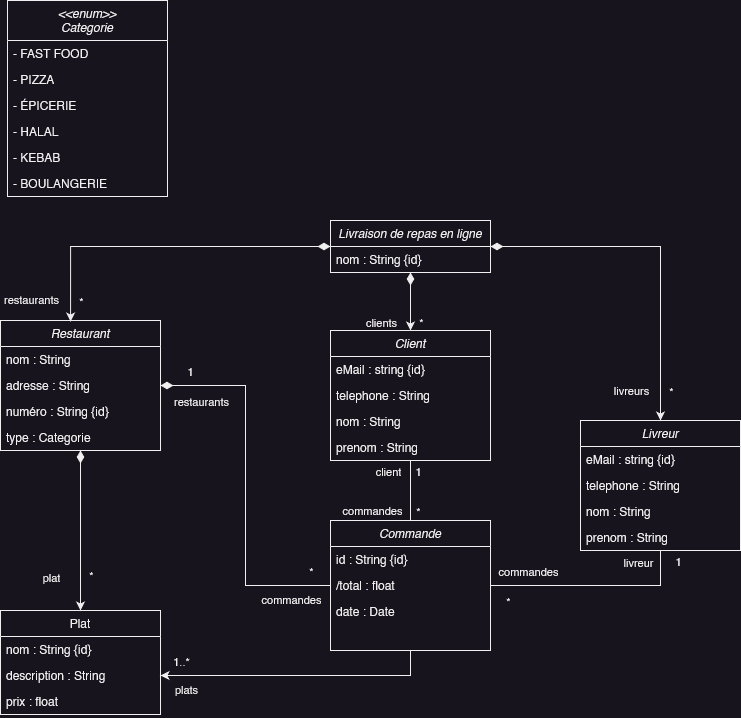

The diagram above was exported from draw.io. Its source (the exported page's mxGraphModel, read from the mxfile embedded in the PNG):
<mxGraphModel dx="1050" dy="539" grid="1" gridSize="10" guides="1" tooltips="1" connect="1" arrows="1" fold="1" page="1" pageScale="1" pageWidth="827" pageHeight="1169" math="0" shadow="0">
  <root>
    <mxCell id="WIyWlLk6GJQsqaUBKTNV-0" />
    <mxCell id="WIyWlLk6GJQsqaUBKTNV-1" parent="WIyWlLk6GJQsqaUBKTNV-0" />
    <mxCell id="zkfFHV4jXpPFQw0GAbJ--0" value="Restaurant" style="swimlane;fontStyle=2;align=center;verticalAlign=top;childLayout=stackLayout;horizontal=1;startSize=26;horizontalStack=0;resizeParent=1;resizeLast=0;collapsible=1;marginBottom=0;rounded=0;shadow=0;strokeWidth=1;" parent="WIyWlLk6GJQsqaUBKTNV-1" vertex="1">
      <mxGeometry x="43" y="350" width="160" height="130" as="geometry">
        <mxRectangle x="230" y="140" width="160" height="26" as="alternateBounds" />
      </mxGeometry>
    </mxCell>
    <mxCell id="zkfFHV4jXpPFQw0GAbJ--1" value="nom : String" style="text;align=left;verticalAlign=top;spacingLeft=4;spacingRight=4;overflow=hidden;rotatable=0;points=[[0,0.5],[1,0.5]];portConstraint=eastwest;" parent="zkfFHV4jXpPFQw0GAbJ--0" vertex="1">
      <mxGeometry y="26" width="160" height="26" as="geometry" />
    </mxCell>
    <mxCell id="zkfFHV4jXpPFQw0GAbJ--2" value="adresse : String" style="text;align=left;verticalAlign=top;spacingLeft=4;spacingRight=4;overflow=hidden;rotatable=0;points=[[0,0.5],[1,0.5]];portConstraint=eastwest;rounded=0;shadow=0;html=0;" parent="zkfFHV4jXpPFQw0GAbJ--0" vertex="1">
      <mxGeometry y="52" width="160" height="26" as="geometry" />
    </mxCell>
    <mxCell id="zkfFHV4jXpPFQw0GAbJ--3" value="numéro : String {id}" style="text;align=left;verticalAlign=top;spacingLeft=4;spacingRight=4;overflow=hidden;rotatable=0;points=[[0,0.5],[1,0.5]];portConstraint=eastwest;rounded=0;shadow=0;html=0;" parent="zkfFHV4jXpPFQw0GAbJ--0" vertex="1">
      <mxGeometry y="78" width="160" height="26" as="geometry" />
    </mxCell>
    <mxCell id="lXdeEH8BAEW4jV3_yc2j-6" value="type : Categorie" style="text;align=left;verticalAlign=top;spacingLeft=4;spacingRight=4;overflow=hidden;rotatable=0;points=[[0,0.5],[1,0.5]];portConstraint=eastwest;rounded=0;shadow=0;html=0;" parent="zkfFHV4jXpPFQw0GAbJ--0" vertex="1">
      <mxGeometry y="104" width="160" height="26" as="geometry" />
    </mxCell>
    <mxCell id="zkfFHV4jXpPFQw0GAbJ--6" value="Plat" style="swimlane;fontStyle=0;align=center;verticalAlign=top;childLayout=stackLayout;horizontal=1;startSize=26;horizontalStack=0;resizeParent=1;resizeLast=0;collapsible=1;marginBottom=0;rounded=0;shadow=0;strokeWidth=1;" parent="WIyWlLk6GJQsqaUBKTNV-1" vertex="1">
      <mxGeometry x="43" y="640" width="160" height="104" as="geometry">
        <mxRectangle x="130" y="380" width="160" height="26" as="alternateBounds" />
      </mxGeometry>
    </mxCell>
    <mxCell id="zkfFHV4jXpPFQw0GAbJ--7" value="nom : String {id}" style="text;align=left;verticalAlign=top;spacingLeft=4;spacingRight=4;overflow=hidden;rotatable=0;points=[[0,0.5],[1,0.5]];portConstraint=eastwest;" parent="zkfFHV4jXpPFQw0GAbJ--6" vertex="1">
      <mxGeometry y="26" width="160" height="26" as="geometry" />
    </mxCell>
    <mxCell id="zkfFHV4jXpPFQw0GAbJ--8" value="description : String" style="text;align=left;verticalAlign=top;spacingLeft=4;spacingRight=4;overflow=hidden;rotatable=0;points=[[0,0.5],[1,0.5]];portConstraint=eastwest;rounded=0;shadow=0;html=0;" parent="zkfFHV4jXpPFQw0GAbJ--6" vertex="1">
      <mxGeometry y="52" width="160" height="26" as="geometry" />
    </mxCell>
    <mxCell id="lXdeEH8BAEW4jV3_yc2j-14" value="prix : float" style="text;align=left;verticalAlign=top;spacingLeft=4;spacingRight=4;overflow=hidden;rotatable=0;points=[[0,0.5],[1,0.5]];portConstraint=eastwest;rounded=0;shadow=0;html=0;" parent="zkfFHV4jXpPFQw0GAbJ--6" vertex="1">
      <mxGeometry y="78" width="160" height="26" as="geometry" />
    </mxCell>
    <mxCell id="zkfFHV4jXpPFQw0GAbJ--12" value="" style="endArrow=diamondThin;endSize=10;endFill=1;shadow=0;strokeWidth=1;rounded=0;edgeStyle=elbowEdgeStyle;elbow=vertical;startArrow=classic;startFill=1;" parent="WIyWlLk6GJQsqaUBKTNV-1" source="zkfFHV4jXpPFQw0GAbJ--6" target="zkfFHV4jXpPFQw0GAbJ--0" edge="1">
      <mxGeometry width="160" relative="1" as="geometry">
        <mxPoint x="63" y="433" as="sourcePoint" />
        <mxPoint x="63" y="433" as="targetPoint" />
      </mxGeometry>
    </mxCell>
    <mxCell id="lXdeEH8BAEW4jV3_yc2j-16" value="plat" style="edgeLabel;html=1;align=center;verticalAlign=middle;resizable=0;points=[];" parent="zkfFHV4jXpPFQw0GAbJ--12" connectable="0" vertex="1">
      <mxGeometry x="-0.4" y="-1" relative="1" as="geometry">
        <mxPoint x="-31" y="14" as="offset" />
      </mxGeometry>
    </mxCell>
    <mxCell id="lXdeEH8BAEW4jV3_yc2j-50" value="*" style="edgeLabel;html=1;align=center;verticalAlign=middle;resizable=0;points=[];" parent="zkfFHV4jXpPFQw0GAbJ--12" connectable="0" vertex="1">
      <mxGeometry x="-0.3636" y="-2" relative="1" as="geometry">
        <mxPoint x="8" y="15" as="offset" />
      </mxGeometry>
    </mxCell>
    <mxCell id="lXdeEH8BAEW4jV3_yc2j-7" value="&lt;&lt;enum&gt;&gt;&#10;Categorie&#10;" style="swimlane;fontStyle=2;align=center;verticalAlign=top;childLayout=stackLayout;horizontal=1;startSize=40;horizontalStack=0;resizeParent=1;resizeLast=0;collapsible=1;marginBottom=0;rounded=0;shadow=0;strokeWidth=1;" parent="WIyWlLk6GJQsqaUBKTNV-1" vertex="1">
      <mxGeometry x="50" y="30" width="160" height="196" as="geometry">
        <mxRectangle x="230" y="140" width="160" height="26" as="alternateBounds" />
      </mxGeometry>
    </mxCell>
    <mxCell id="lXdeEH8BAEW4jV3_yc2j-8" value="- FAST FOOD" style="text;align=left;verticalAlign=top;spacingLeft=4;spacingRight=4;overflow=hidden;rotatable=0;points=[[0,0.5],[1,0.5]];portConstraint=eastwest;" parent="lXdeEH8BAEW4jV3_yc2j-7" vertex="1">
      <mxGeometry y="40" width="160" height="26" as="geometry" />
    </mxCell>
    <mxCell id="lXdeEH8BAEW4jV3_yc2j-9" value="- PIZZA" style="text;align=left;verticalAlign=top;spacingLeft=4;spacingRight=4;overflow=hidden;rotatable=0;points=[[0,0.5],[1,0.5]];portConstraint=eastwest;rounded=0;shadow=0;html=0;" parent="lXdeEH8BAEW4jV3_yc2j-7" vertex="1">
      <mxGeometry y="66" width="160" height="26" as="geometry" />
    </mxCell>
    <mxCell id="lXdeEH8BAEW4jV3_yc2j-10" value="- ÉPICERIE" style="text;align=left;verticalAlign=top;spacingLeft=4;spacingRight=4;overflow=hidden;rotatable=0;points=[[0,0.5],[1,0.5]];portConstraint=eastwest;rounded=0;shadow=0;html=0;" parent="lXdeEH8BAEW4jV3_yc2j-7" vertex="1">
      <mxGeometry y="92" width="160" height="26" as="geometry" />
    </mxCell>
    <mxCell id="lXdeEH8BAEW4jV3_yc2j-11" value="- HALAL" style="text;align=left;verticalAlign=top;spacingLeft=4;spacingRight=4;overflow=hidden;rotatable=0;points=[[0,0.5],[1,0.5]];portConstraint=eastwest;rounded=0;shadow=0;html=0;" parent="lXdeEH8BAEW4jV3_yc2j-7" vertex="1">
      <mxGeometry y="118" width="160" height="26" as="geometry" />
    </mxCell>
    <mxCell id="lXdeEH8BAEW4jV3_yc2j-13" value="- KEBAB" style="text;align=left;verticalAlign=top;spacingLeft=4;spacingRight=4;overflow=hidden;rotatable=0;points=[[0,0.5],[1,0.5]];portConstraint=eastwest;rounded=0;shadow=0;html=0;" parent="lXdeEH8BAEW4jV3_yc2j-7" vertex="1">
      <mxGeometry y="144" width="160" height="26" as="geometry" />
    </mxCell>
    <mxCell id="lXdeEH8BAEW4jV3_yc2j-12" value="- BOULANGERIE" style="text;align=left;verticalAlign=top;spacingLeft=4;spacingRight=4;overflow=hidden;rotatable=0;points=[[0,0.5],[1,0.5]];portConstraint=eastwest;rounded=0;shadow=0;html=0;" parent="lXdeEH8BAEW4jV3_yc2j-7" vertex="1">
      <mxGeometry y="170" width="160" height="26" as="geometry" />
    </mxCell>
    <mxCell id="lXdeEH8BAEW4jV3_yc2j-18" value="Commande" style="swimlane;fontStyle=2;align=center;verticalAlign=top;childLayout=stackLayout;horizontal=1;startSize=26;horizontalStack=0;resizeParent=1;resizeLast=0;collapsible=1;marginBottom=0;rounded=0;shadow=0;strokeWidth=1;" parent="WIyWlLk6GJQsqaUBKTNV-1" vertex="1">
      <mxGeometry x="373" y="550" width="160" height="130" as="geometry">
        <mxRectangle x="230" y="140" width="160" height="26" as="alternateBounds" />
      </mxGeometry>
    </mxCell>
    <mxCell id="lXdeEH8BAEW4jV3_yc2j-19" value="id : String {id}" style="text;align=left;verticalAlign=top;spacingLeft=4;spacingRight=4;overflow=hidden;rotatable=0;points=[[0,0.5],[1,0.5]];portConstraint=eastwest;" parent="lXdeEH8BAEW4jV3_yc2j-18" vertex="1">
      <mxGeometry y="26" width="160" height="26" as="geometry" />
    </mxCell>
    <mxCell id="lXdeEH8BAEW4jV3_yc2j-20" value="/total : float" style="text;align=left;verticalAlign=top;spacingLeft=4;spacingRight=4;overflow=hidden;rotatable=0;points=[[0,0.5],[1,0.5]];portConstraint=eastwest;rounded=0;shadow=0;html=0;" parent="lXdeEH8BAEW4jV3_yc2j-18" vertex="1">
      <mxGeometry y="52" width="160" height="26" as="geometry" />
    </mxCell>
    <mxCell id="lXdeEH8BAEW4jV3_yc2j-31" value="date : Date" style="text;align=left;verticalAlign=top;spacingLeft=4;spacingRight=4;overflow=hidden;rotatable=0;points=[[0,0.5],[1,0.5]];portConstraint=eastwest;rounded=0;shadow=0;html=0;" parent="lXdeEH8BAEW4jV3_yc2j-18" vertex="1">
      <mxGeometry y="78" width="160" height="26" as="geometry" />
    </mxCell>
    <mxCell id="lXdeEH8BAEW4jV3_yc2j-23" value="" style="edgeStyle=orthogonalEdgeStyle;rounded=0;orthogonalLoop=1;jettySize=auto;html=1;entryX=0;entryY=0.5;entryDx=0;entryDy=0;startArrow=diamondThin;startFill=1;startSize=10;endArrow=none;endFill=0;" parent="WIyWlLk6GJQsqaUBKTNV-1" source="zkfFHV4jXpPFQw0GAbJ--2" target="lXdeEH8BAEW4jV3_yc2j-20" edge="1">
      <mxGeometry relative="1" as="geometry" />
    </mxCell>
    <mxCell id="lXdeEH8BAEW4jV3_yc2j-57" value="commandes" style="edgeLabel;html=1;align=center;verticalAlign=middle;resizable=0;points=[];" parent="lXdeEH8BAEW4jV3_yc2j-23" connectable="0" vertex="1">
      <mxGeometry x="0.6423" y="4" relative="1" as="geometry">
        <mxPoint x="26" y="17" as="offset" />
      </mxGeometry>
    </mxCell>
    <mxCell id="lXdeEH8BAEW4jV3_yc2j-58" value="*" style="edgeLabel;html=1;align=center;verticalAlign=middle;resizable=0;points=[];" parent="lXdeEH8BAEW4jV3_yc2j-23" connectable="0" vertex="1">
      <mxGeometry x="0.6614" y="1" relative="1" as="geometry">
        <mxPoint x="43" y="-14" as="offset" />
      </mxGeometry>
    </mxCell>
    <mxCell id="lXdeEH8BAEW4jV3_yc2j-59" value="restaurants" style="edgeLabel;html=1;align=center;verticalAlign=middle;resizable=0;points=[];" parent="lXdeEH8BAEW4jV3_yc2j-23" connectable="0" vertex="1">
      <mxGeometry x="-0.6677" y="-2" relative="1" as="geometry">
        <mxPoint x="-21" y="13" as="offset" />
      </mxGeometry>
    </mxCell>
    <mxCell id="lXdeEH8BAEW4jV3_yc2j-60" value="1" style="edgeLabel;html=1;align=center;verticalAlign=middle;resizable=0;points=[];" parent="lXdeEH8BAEW4jV3_yc2j-23" connectable="0" vertex="1">
      <mxGeometry x="-0.8458" y="3" relative="1" as="geometry">
        <mxPoint y="-12" as="offset" />
      </mxGeometry>
    </mxCell>
    <mxCell id="lXdeEH8BAEW4jV3_yc2j-72" style="edgeStyle=orthogonalEdgeStyle;rounded=0;orthogonalLoop=1;jettySize=auto;html=1;entryX=1;entryY=0.5;entryDx=0;entryDy=0;endArrow=none;endFill=0;" parent="WIyWlLk6GJQsqaUBKTNV-1" source="lXdeEH8BAEW4jV3_yc2j-28" target="lXdeEH8BAEW4jV3_yc2j-20" edge="1">
      <mxGeometry relative="1" as="geometry" />
    </mxCell>
    <mxCell id="lXdeEH8BAEW4jV3_yc2j-73" value="commandes" style="edgeLabel;html=1;align=center;verticalAlign=middle;resizable=0;points=[];" parent="lXdeEH8BAEW4jV3_yc2j-72" connectable="0" vertex="1">
      <mxGeometry x="0.7463" y="2" relative="1" as="geometry">
        <mxPoint x="11" y="-17" as="offset" />
      </mxGeometry>
    </mxCell>
    <mxCell id="lXdeEH8BAEW4jV3_yc2j-74" value="*" style="edgeLabel;html=1;align=center;verticalAlign=middle;resizable=0;points=[];" parent="lXdeEH8BAEW4jV3_yc2j-72" connectable="0" vertex="1">
      <mxGeometry x="-0.7268" y="-2" relative="1" as="geometry">
        <mxPoint x="-151" y="22" as="offset" />
      </mxGeometry>
    </mxCell>
    <mxCell id="lXdeEH8BAEW4jV3_yc2j-75" value="1" style="edgeLabel;html=1;align=center;verticalAlign=middle;resizable=0;points=[];" parent="lXdeEH8BAEW4jV3_yc2j-72" connectable="0" vertex="1">
      <mxGeometry x="0.7724" y="-1" relative="1" as="geometry">
        <mxPoint x="164" y="-24" as="offset" />
      </mxGeometry>
    </mxCell>
    <mxCell id="lXdeEH8BAEW4jV3_yc2j-76" value="livreur" style="edgeLabel;html=1;align=center;verticalAlign=middle;resizable=0;points=[];" parent="lXdeEH8BAEW4jV3_yc2j-72" connectable="0" vertex="1">
      <mxGeometry x="0.7073" y="3" relative="1" as="geometry">
        <mxPoint x="117" y="-27" as="offset" />
      </mxGeometry>
    </mxCell>
    <mxCell id="lXdeEH8BAEW4jV3_yc2j-28" value="Livreur" style="swimlane;fontStyle=2;align=center;verticalAlign=top;childLayout=stackLayout;horizontal=1;startSize=26;horizontalStack=0;resizeParent=1;resizeLast=0;collapsible=1;marginBottom=0;rounded=0;shadow=0;strokeWidth=1;" parent="WIyWlLk6GJQsqaUBKTNV-1" vertex="1">
      <mxGeometry x="623" y="450" width="160" height="130" as="geometry">
        <mxRectangle x="230" y="140" width="160" height="26" as="alternateBounds" />
      </mxGeometry>
    </mxCell>
    <mxCell id="lXdeEH8BAEW4jV3_yc2j-29" value="eMail : string {id}" style="text;align=left;verticalAlign=top;spacingLeft=4;spacingRight=4;overflow=hidden;rotatable=0;points=[[0,0.5],[1,0.5]];portConstraint=eastwest;" parent="lXdeEH8BAEW4jV3_yc2j-28" vertex="1">
      <mxGeometry y="26" width="160" height="26" as="geometry" />
    </mxCell>
    <mxCell id="lXdeEH8BAEW4jV3_yc2j-30" value="telephone : String" style="text;align=left;verticalAlign=top;spacingLeft=4;spacingRight=4;overflow=hidden;rotatable=0;points=[[0,0.5],[1,0.5]];portConstraint=eastwest;rounded=0;shadow=0;html=0;" parent="lXdeEH8BAEW4jV3_yc2j-28" vertex="1">
      <mxGeometry y="52" width="160" height="26" as="geometry" />
    </mxCell>
    <mxCell id="lXdeEH8BAEW4jV3_yc2j-32" value="nom : String" style="text;align=left;verticalAlign=top;spacingLeft=4;spacingRight=4;overflow=hidden;rotatable=0;points=[[0,0.5],[1,0.5]];portConstraint=eastwest;rounded=0;shadow=0;html=0;" parent="lXdeEH8BAEW4jV3_yc2j-28" vertex="1">
      <mxGeometry y="78" width="160" height="26" as="geometry" />
    </mxCell>
    <mxCell id="lXdeEH8BAEW4jV3_yc2j-33" value="prenom : String" style="text;align=left;verticalAlign=top;spacingLeft=4;spacingRight=4;overflow=hidden;rotatable=0;points=[[0,0.5],[1,0.5]];portConstraint=eastwest;rounded=0;shadow=0;html=0;" parent="lXdeEH8BAEW4jV3_yc2j-28" vertex="1">
      <mxGeometry y="104" width="160" height="26" as="geometry" />
    </mxCell>
    <mxCell id="lXdeEH8BAEW4jV3_yc2j-48" style="edgeStyle=orthogonalEdgeStyle;rounded=0;orthogonalLoop=1;jettySize=auto;html=1;entryX=0.5;entryY=1;entryDx=0;entryDy=0;startArrow=classic;startFill=1;endArrow=diamondThin;endFill=1;endSize=10;" parent="WIyWlLk6GJQsqaUBKTNV-1" source="lXdeEH8BAEW4jV3_yc2j-34" target="lXdeEH8BAEW4jV3_yc2j-41" edge="1">
      <mxGeometry relative="1" as="geometry" />
    </mxCell>
    <mxCell id="lXdeEH8BAEW4jV3_yc2j-53" value="clients" style="edgeLabel;html=1;align=center;verticalAlign=middle;resizable=0;points=[];" parent="lXdeEH8BAEW4jV3_yc2j-48" connectable="0" vertex="1">
      <mxGeometry x="-0.2064" relative="1" as="geometry">
        <mxPoint x="-30" y="14" as="offset" />
      </mxGeometry>
    </mxCell>
    <mxCell id="lXdeEH8BAEW4jV3_yc2j-54" value="&lt;div&gt;*&lt;/div&gt;" style="edgeLabel;html=1;align=center;verticalAlign=middle;resizable=0;points=[];" parent="lXdeEH8BAEW4jV3_yc2j-48" connectable="0" vertex="1">
      <mxGeometry x="-0.1423" y="-1" relative="1" as="geometry">
        <mxPoint x="9" y="16" as="offset" />
      </mxGeometry>
    </mxCell>
    <mxCell id="lXdeEH8BAEW4jV3_yc2j-66" style="edgeStyle=orthogonalEdgeStyle;rounded=0;orthogonalLoop=1;jettySize=auto;html=1;entryX=0.5;entryY=0;entryDx=0;entryDy=0;startArrow=none;startFill=0;endArrow=none;endFill=0;startSize=10;" parent="WIyWlLk6GJQsqaUBKTNV-1" source="lXdeEH8BAEW4jV3_yc2j-34" target="lXdeEH8BAEW4jV3_yc2j-18" edge="1">
      <mxGeometry relative="1" as="geometry" />
    </mxCell>
    <mxCell id="lXdeEH8BAEW4jV3_yc2j-67" value="client" style="edgeLabel;html=1;align=center;verticalAlign=middle;resizable=0;points=[];" parent="lXdeEH8BAEW4jV3_yc2j-66" connectable="0" vertex="1">
      <mxGeometry x="0.6952" y="1" relative="1" as="geometry">
        <mxPoint x="-24" y="-41" as="offset" />
      </mxGeometry>
    </mxCell>
    <mxCell id="lXdeEH8BAEW4jV3_yc2j-68" value="1" style="edgeLabel;html=1;align=center;verticalAlign=middle;resizable=0;points=[];" parent="lXdeEH8BAEW4jV3_yc2j-66" connectable="0" vertex="1">
      <mxGeometry x="0.219" y="1" relative="1" as="geometry">
        <mxPoint x="6" y="-27" as="offset" />
      </mxGeometry>
    </mxCell>
    <mxCell id="lXdeEH8BAEW4jV3_yc2j-69" value="commandes" style="edgeLabel;html=1;align=center;verticalAlign=middle;resizable=0;points=[];" parent="lXdeEH8BAEW4jV3_yc2j-66" connectable="0" vertex="1">
      <mxGeometry x="-0.2571" y="2" relative="1" as="geometry">
        <mxPoint x="-41" y="27" as="offset" />
      </mxGeometry>
    </mxCell>
    <mxCell id="lXdeEH8BAEW4jV3_yc2j-70" value="*" style="edgeLabel;html=1;align=center;verticalAlign=middle;resizable=0;points=[];" parent="lXdeEH8BAEW4jV3_yc2j-66" connectable="0" vertex="1">
      <mxGeometry x="-0.3143" y="1" relative="1" as="geometry">
        <mxPoint x="6" y="29" as="offset" />
      </mxGeometry>
    </mxCell>
    <mxCell id="lXdeEH8BAEW4jV3_yc2j-34" value="Client" style="swimlane;fontStyle=2;align=center;verticalAlign=top;childLayout=stackLayout;horizontal=1;startSize=26;horizontalStack=0;resizeParent=1;resizeLast=0;collapsible=1;marginBottom=0;rounded=0;shadow=0;strokeWidth=1;" parent="WIyWlLk6GJQsqaUBKTNV-1" vertex="1">
      <mxGeometry x="373" y="360" width="160" height="130" as="geometry">
        <mxRectangle x="230" y="140" width="160" height="26" as="alternateBounds" />
      </mxGeometry>
    </mxCell>
    <mxCell id="lXdeEH8BAEW4jV3_yc2j-35" value="eMail : string {id}" style="text;align=left;verticalAlign=top;spacingLeft=4;spacingRight=4;overflow=hidden;rotatable=0;points=[[0,0.5],[1,0.5]];portConstraint=eastwest;" parent="lXdeEH8BAEW4jV3_yc2j-34" vertex="1">
      <mxGeometry y="26" width="160" height="26" as="geometry" />
    </mxCell>
    <mxCell id="lXdeEH8BAEW4jV3_yc2j-36" value="telephone : String" style="text;align=left;verticalAlign=top;spacingLeft=4;spacingRight=4;overflow=hidden;rotatable=0;points=[[0,0.5],[1,0.5]];portConstraint=eastwest;rounded=0;shadow=0;html=0;" parent="lXdeEH8BAEW4jV3_yc2j-34" vertex="1">
      <mxGeometry y="52" width="160" height="26" as="geometry" />
    </mxCell>
    <mxCell id="lXdeEH8BAEW4jV3_yc2j-37" value="nom : String" style="text;align=left;verticalAlign=top;spacingLeft=4;spacingRight=4;overflow=hidden;rotatable=0;points=[[0,0.5],[1,0.5]];portConstraint=eastwest;rounded=0;shadow=0;html=0;" parent="lXdeEH8BAEW4jV3_yc2j-34" vertex="1">
      <mxGeometry y="78" width="160" height="26" as="geometry" />
    </mxCell>
    <mxCell id="lXdeEH8BAEW4jV3_yc2j-46" style="edgeStyle=orthogonalEdgeStyle;rounded=0;orthogonalLoop=1;jettySize=auto;html=1;entryX=0.438;entryY=0.008;entryDx=0;entryDy=0;entryPerimeter=0;exitX=0;exitY=0.5;exitDx=0;exitDy=0;startArrow=diamondThin;startFill=1;endSize=6;startSize=10;" parent="WIyWlLk6GJQsqaUBKTNV-1" source="lXdeEH8BAEW4jV3_yc2j-41" target="zkfFHV4jXpPFQw0GAbJ--0" edge="1">
      <mxGeometry relative="1" as="geometry" />
    </mxCell>
    <mxCell id="lXdeEH8BAEW4jV3_yc2j-51" value="restaurants" style="edgeLabel;html=1;align=center;verticalAlign=middle;resizable=0;points=[];" parent="lXdeEH8BAEW4jV3_yc2j-46" connectable="0" vertex="1">
      <mxGeometry x="0.8569" y="2" relative="1" as="geometry">
        <mxPoint x="-42" y="1" as="offset" />
      </mxGeometry>
    </mxCell>
    <mxCell id="lXdeEH8BAEW4jV3_yc2j-52" value="*" style="edgeLabel;html=1;align=center;verticalAlign=middle;resizable=0;points=[];" parent="lXdeEH8BAEW4jV3_yc2j-46" connectable="0" vertex="1">
      <mxGeometry x="0.8331" y="-2" relative="1" as="geometry">
        <mxPoint x="12" y="7" as="offset" />
      </mxGeometry>
    </mxCell>
    <mxCell id="lXdeEH8BAEW4jV3_yc2j-47" style="edgeStyle=orthogonalEdgeStyle;rounded=0;orthogonalLoop=1;jettySize=auto;html=1;entryX=0.5;entryY=0;entryDx=0;entryDy=0;startArrow=diamondThin;startFill=1;endSize=6;startSize=10;" parent="WIyWlLk6GJQsqaUBKTNV-1" source="lXdeEH8BAEW4jV3_yc2j-41" target="lXdeEH8BAEW4jV3_yc2j-28" edge="1">
      <mxGeometry relative="1" as="geometry" />
    </mxCell>
    <mxCell id="lXdeEH8BAEW4jV3_yc2j-55" value="livreurs" style="edgeLabel;html=1;align=center;verticalAlign=middle;resizable=0;points=[];" parent="lXdeEH8BAEW4jV3_yc2j-47" connectable="0" vertex="1">
      <mxGeometry x="0.8281" y="-2" relative="1" as="geometry">
        <mxPoint x="-28" y="-1" as="offset" />
      </mxGeometry>
    </mxCell>
    <mxCell id="lXdeEH8BAEW4jV3_yc2j-56" value="*" style="edgeLabel;html=1;align=center;verticalAlign=middle;resizable=0;points=[];" parent="lXdeEH8BAEW4jV3_yc2j-47" connectable="0" vertex="1">
      <mxGeometry x="0.5016" relative="1" as="geometry">
        <mxPoint x="10" y="56" as="offset" />
      </mxGeometry>
    </mxCell>
    <mxCell id="lXdeEH8BAEW4jV3_yc2j-41" value="Livraison de repas en ligne" style="swimlane;fontStyle=2;align=center;verticalAlign=top;childLayout=stackLayout;horizontal=1;startSize=26;horizontalStack=0;resizeParent=1;resizeLast=0;collapsible=1;marginBottom=0;rounded=0;shadow=0;strokeWidth=1;" parent="WIyWlLk6GJQsqaUBKTNV-1" vertex="1">
      <mxGeometry x="373" y="250" width="160" height="52" as="geometry">
        <mxRectangle x="230" y="140" width="160" height="26" as="alternateBounds" />
      </mxGeometry>
    </mxCell>
    <mxCell id="lXdeEH8BAEW4jV3_yc2j-77" value="nom : String {id}" style="text;align=left;verticalAlign=top;spacingLeft=4;spacingRight=4;overflow=hidden;rotatable=0;points=[[0,0.5],[1,0.5]];portConstraint=eastwest;" parent="lXdeEH8BAEW4jV3_yc2j-41" vertex="1">
      <mxGeometry y="26" width="160" height="26" as="geometry" />
    </mxCell>
    <mxCell id="lXdeEH8BAEW4jV3_yc2j-61" style="edgeStyle=orthogonalEdgeStyle;rounded=0;orthogonalLoop=1;jettySize=auto;html=1;entryX=0.5;entryY=1;entryDx=0;entryDy=0;startArrow=classic;startFill=1;endArrow=none;endFill=0;" parent="WIyWlLk6GJQsqaUBKTNV-1" source="zkfFHV4jXpPFQw0GAbJ--8" target="lXdeEH8BAEW4jV3_yc2j-18" edge="1">
      <mxGeometry relative="1" as="geometry" />
    </mxCell>
    <mxCell id="lXdeEH8BAEW4jV3_yc2j-62" value="plats" style="edgeLabel;html=1;align=center;verticalAlign=middle;resizable=0;points=[];" parent="lXdeEH8BAEW4jV3_yc2j-61" connectable="0" vertex="1">
      <mxGeometry x="-0.8183" y="-2" relative="1" as="geometry">
        <mxPoint y="11" as="offset" />
      </mxGeometry>
    </mxCell>
    <mxCell id="lXdeEH8BAEW4jV3_yc2j-63" value="1..*" style="edgeLabel;html=1;align=center;verticalAlign=middle;resizable=0;points=[];" parent="lXdeEH8BAEW4jV3_yc2j-61" connectable="0" vertex="1">
      <mxGeometry x="-0.6814" y="2" relative="1" as="geometry">
        <mxPoint x="-24" y="-13" as="offset" />
      </mxGeometry>
    </mxCell>
    <mxCell id="lXdeEH8BAEW4jV3_yc2j-38" value="prenom : String" style="text;align=left;verticalAlign=top;spacingLeft=4;spacingRight=4;overflow=hidden;rotatable=0;points=[[0,0.5],[1,0.5]];portConstraint=eastwest;rounded=0;shadow=0;html=0;" parent="WIyWlLk6GJQsqaUBKTNV-1" vertex="1">
      <mxGeometry x="373" y="464" width="160" height="26" as="geometry" />
    </mxCell>
  </root>
</mxGraphModel>